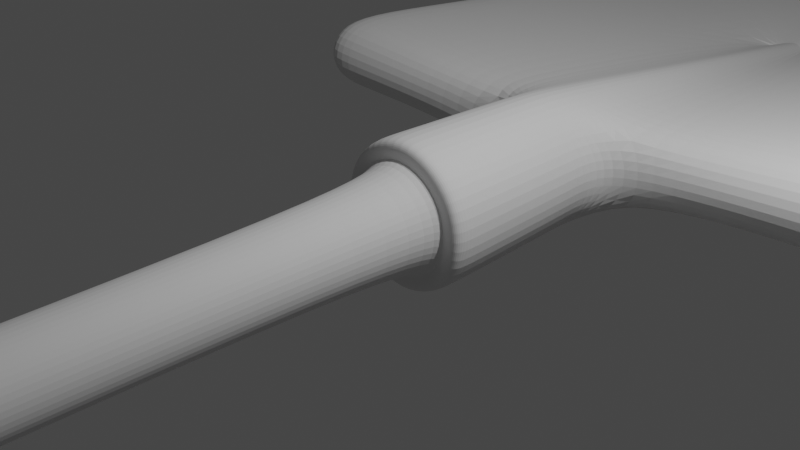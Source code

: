# Source: ShovelV2.blend  (saved by Blender 2.82.7; exported with 4.5.12 LTS)
import bpy
from mathutils import Matrix  # noqa: F401  (used for matrix-valued properties, if any)

bpy.ops.wm.read_factory_settings(use_empty=True)
scene = bpy.context.scene
scene.name = 'Scene'

# ---- collections
col_collection = bpy.data.collections.new('Collection'); scene.collection.children.link(col_collection)

# ---- world
world_world = bpy.data.worlds.new('World'); scene.world = world_world
world_world.use_nodes = True; world_world.node_tree.nodes.clear()
_N = world_world.node_tree.nodes; _L = world_world.node_tree.links
n0 = _N.new('ShaderNodeOutputWorld'); n0.name = 'World Output'; n0.location = (300, 300)
n1 = _N.new('ShaderNodeBackground'); n1.name = 'Background'; n1.location = (10, 300)
n1.inputs[0].default_value = (0.05088, 0.05088, 0.05088, 1.0)
_L.new(n1.outputs[0], n0.inputs[0])
n0.is_active_output = True
world_world.color = (0.05088, 0.05088, 0.05088)
world_world.use_sun_shadow = False
world_world.sun_shadow_jitter_overblur = 0.0

# ---- cameras
cam_camera = bpy.data.cameras.new('Camera')
cam_camera.clip_end = 100.0
cam_camera.ortho_scale = 7.314

# ---- lights
light_light = bpy.data.lights.new('Light', 'POINT')
light_light.transmission_factor = 0.0
light_light.energy = 1000.0
light_light.shadow_soft_size = 0.1
light_light.shadow_maximum_resolution = 0.006
light_light.use_absolute_resolution = True

# ---- meshes
me_circle_001 = bpy.data.meshes.new('Circle.001')
me_circle_001.from_pydata([(0.0, 1.0, 0.0), (-0.866, 0.5, 0.0), (-0.866, -0.5, 0.0), (8.742e-08, -1.0, 0.0), (0.866, -0.5, 0.0), (0.866, 0.5, 0.0), (1.423e-18, 1.006, -1.98), (-0.7262, 0.4245, -2.572), (-0.7262, -0.414, -2.572), (8.742e-08, -0.9936, -1.98), (0.7262, -0.414, -2.572), (0.7262, 0.4245, -2.572), (1.578e-08, 0.2078, -7.89), (-0.245, 0.1366, -7.593), (-0.245, -0.1463, -7.593), (3.437e-08, -0.2174, -7.89), (0.245, -0.1463, -7.593), (0.245, 0.1366, -7.593), (-4.053, -0.207, -2.218), (-4.053, 0.8882, -2.218), (4.053, 0.8882, -2.218), (4.053, -0.207, -2.218), (-3.134, 0.5125, -9.8), (5.469e-08, 0.6058, -11.97), (-3.133, 0.143, -9.802), (5.204e-08, 0.05051, -11.97), (3.133, 0.143, -9.802), (3.134, 0.5125, -9.8), (-2.66, 0.4508, -9.438), (4.913e-08, 0.006503, -11.3), (2.659, 0.09551, -9.439), (4.83e-08, 0.5404, -11.3), (-2.659, 0.09551, -9.439), (-3.506, -0.241, -2.276), (3.506, -0.241, -2.276), (2.66, 0.4508, -9.438), (3.506, 0.812, -2.276), (-3.506, 0.812, -2.276), (0.7801, 0.4536, -1.983), (8.741e-19, 1.004, -1.62), (8.742e-08, -0.9961, -1.62), (0.7801, -0.4472, -1.983), (-0.7801, 0.4536, -1.983), (-0.7801, -0.4472, -1.983), (9.436e-09, 0.5251, -3.562e-16), (-0.4547, 0.2625, -3.562e-16), (-0.4547, -0.2625, -3.562e-16), (5.534e-08, -0.5251, -3.562e-16), (0.4547, -0.2625, -3.562e-16), (0.4547, 0.2625, -3.562e-16), (0.8511, 0.4919, -0.3446), (8.742e-08, -0.9993, -0.2815), (-0.8511, 0.4919, -0.3446), (1.519e-19, 1.001, -0.2815), (0.8511, -0.4908, -0.3446), (-0.8511, -0.4908, -0.3446), (3.831e-09, 0.8072, -1.446e-16), (0.6991, 0.4036, -1.446e-16), (0.6991, -0.4036, -1.446e-16), (7.44e-08, -0.8072, -1.446e-16), (-0.6991, -0.4036, -1.446e-16), (-0.6991, 0.4036, -1.446e-16), (-0.6325, 0.3685, -3.55), (-0.6325, -0.3619, -3.55), (0.6325, -0.3619, -3.55), (0.6325, 0.3685, -3.55), (7.709e-08, -0.8424, -3.131), (3.074e-09, 0.8509, -3.131), (-3.874, 0.815, -3.695), (-3.874, -0.1388, -3.695), (3.874, -0.1388, -3.695), (3.874, 0.815, -3.695), (-3.341, 0.7417, -3.671), (3.341, 0.7417, -3.671), (-3.341, -0.1754, -3.671), (3.341, -0.1754, -3.671), (1.578e-08, 0.2078, 1.142), (-0.245, 0.1366, 1.439), (-0.245, -0.1463, 1.439), (3.437e-08, -0.2174, 1.142), (0.245, -0.1463, 1.439), (0.245, 0.1366, 1.439), (5.204e-08, 0.05051, -2.94), (4.913e-08, 0.006503, -2.27), (9.436e-09, 0.5251, 9.032), (-0.4547, 0.2625, 9.032), (-0.4547, -0.2625, 9.032), (5.534e-08, -0.5251, 9.032), (0.4547, -0.2625, 9.032), (0.4547, 0.2625, 9.032), (1.578e-08, 0.2271, 2.057), (-0.245, 0.1559, 2.354), (-0.245, -0.127, 2.354), (3.437e-08, -0.1981, 2.057), (0.245, -0.127, 2.354), (0.245, 0.1559, 2.354), (5.204e-08, 0.0698, -2.025), (4.913e-08, 0.02579, -1.355), (9.436e-09, 0.5443, 9.947), (-0.4547, 0.2818, 9.947), (-0.4547, -0.2432, 9.947), (5.534e-08, -0.5058, 9.947), (0.4547, -0.2432, 9.947), (0.4547, 0.2818, 9.947), (1.578e-08, 0.2682, 16.04), (-0.245, 0.1971, 16.33), (-0.245, -0.08584, 16.33), (3.437e-08, -0.157, 16.04), (0.245, -0.08584, 16.33), (0.245, 0.1971, 16.33), (5.204e-08, 0.1109, 11.95), (4.913e-08, 0.06693, 12.62), (9.436e-09, 0.5855, 23.93), (-0.4547, 0.323, 23.93), (-0.4547, -0.2021, 23.93), (5.534e-08, -0.4646, 23.93), (0.4547, -0.2021, 23.93), (0.4547, 0.323, 23.93), (-0.04761, 0.4765, -11.85), (-0.04761, -0.07882, -11.85), (-0.04761, 0.4111, -11.18)], [], [(38, 39, 6, 11), (40, 41, 10, 9), (42, 43, 8, 7), (41, 38, 11, 10), (43, 40, 9, 8), (39, 42, 7, 6), (75, 34, 21, 70), (74, 32, 24, 69), (63, 66, 15, 14), (67, 62, 13, 12), (65, 67, 12, 17), (66, 64, 16, 15), (31, 28, 22, 23), (29, 30, 26, 25), (68, 69, 24, 22), (70, 71, 27, 26), (23, 25, 26, 27), (22, 24, 25, 23), (35, 31, 23, 27), (32, 29, 25, 24), (73, 35, 27, 71), (34, 36, 20, 21), (72, 37, 19, 68), (37, 33, 18, 19), (7, 8, 33, 37), (62, 7, 37, 72), (10, 11, 36, 34), (65, 17, 35, 73), (14, 15, 29, 32), (17, 12, 31, 35), (15, 16, 30, 29), (12, 13, 28, 31), (63, 14, 32, 74), (64, 10, 34, 75), (53, 52, 42, 39), (55, 51, 40, 43), (54, 50, 38, 41), (52, 55, 43, 42), (51, 54, 41, 40), (50, 53, 39, 38), (56, 57, 49, 44), (58, 59, 47, 48), (60, 61, 45, 46), (57, 58, 48, 49), (59, 60, 46, 47), (61, 56, 44, 45), (5, 0, 53, 50), (3, 4, 54, 51), (1, 2, 55, 52), (4, 5, 50, 54), (2, 3, 51, 55), (0, 1, 52, 53), (1, 0, 56, 61), (3, 2, 60, 59), (5, 4, 58, 57), (2, 1, 61, 60), (4, 3, 59, 58), (0, 5, 57, 56), (16, 64, 75, 30), (8, 63, 74, 33), (11, 65, 73, 36), (13, 62, 72, 28), (28, 72, 68, 22), (36, 73, 71, 20), (21, 20, 71, 70), (19, 18, 69, 68), (9, 10, 64, 66), (11, 6, 67, 65), (6, 7, 62, 67), (8, 9, 66, 63), (33, 74, 69, 18), (30, 75, 70, 26), (12, 17, 81, 76), (44, 49, 89, 84), (15, 14, 78, 79), (47, 46, 86, 87), (16, 15, 79, 80), (48, 47, 87, 88), (13, 12, 76, 77), (25, 29, 83, 82), (45, 44, 84, 85), (15, 29, 83, 79), (49, 48, 88, 89), (46, 45, 85, 86), (80, 79, 93, 94), (88, 87, 101, 102), (85, 84, 98, 99), (79, 83, 97, 93), (89, 88, 102, 103), (77, 76, 90, 91), (86, 85, 99, 100), (76, 81, 95, 90), (84, 89, 103, 98), (79, 78, 92, 93), (87, 86, 100, 101), (82, 83, 97, 96), (93, 97, 111, 107), (103, 102, 116, 117), (91, 90, 104, 105), (100, 99, 113, 114), (90, 95, 109, 104), (98, 103, 117, 112), (93, 92, 106, 107), (101, 100, 114, 115), (96, 97, 111, 110), (94, 93, 107, 108), (102, 101, 115, 116), (99, 98, 112, 113), (23, 31, 120, 118), (23, 25, 119, 118)])
_uv = me_circle_001.uv_layers.new(name='UVMap')
_uv.uv.foreach_set('vector', [0.0, 0.0, 0.0, 0.0, 0.0, 0.0, 0.0, 0.0, 0.0, 0.0, 0.0, 0.0, 0.0, 0.0, 0.0, 0.0, 0.0, 0.0, 0.0, 0.0, 0.0, 0.0, 0.0, 0.0, 0.0, 0.0, 0.0, 0.0, 0.0, 0.0, 0.0, 0.0, 0.0, 0.0, 0.0, 0.0, 0.0, 0.0, 0.0, 0.0, 0.0, 0.0, 0.0, 0.0, 0.0, 0.0, 0.0, 0.0, 0.0, 0.0, 0.0, 0.0, 0.0, 0.0, 0.0, 0.0, 0.0, 0.0, 0.0, 0.0, 0.0, 0.0, 0.0, 0.0, 0.0, 0.0, 0.0, 0.0, 0.0, 0.0, 0.0, 0.0, 0.0, 0.0, 0.0, 0.0, 0.0, 0.0, 0.0, 0.0, 0.0, 0.0, 0.0, 0.0, 0.0, 0.0, 0.0, 0.0, 0.0, 0.0, 0.0, 0.0, 0.0, 0.0, 0.0, 0.0, 0.0, 0.0, 0.0, 0.0, 0.0, 0.0, 0.0, 0.0, 0.0, 0.0, 0.0, 0.0, 0.0, 0.0, 0.0, 0.0, 0.0, 0.0, 0.0, 0.0, 0.0, 0.0, 0.0, 0.0, 0.0, 0.0, 0.0, 0.0, 0.0, 0.0, 0.0, 0.0, 0.0, 0.0, 0.0, 0.0, 0.0, 0.0, 0.0, 0.0, 0.0, 0.0, 0.0, 0.0, 0.0, 0.0, 0.0, 0.0, 0.0, 0.0, 0.0, 0.0, 0.0, 0.0, 0.0, 0.0, 0.0, 0.0, 0.0, 0.0, 0.0, 0.0, 0.0, 0.0, 0.0, 0.0, 0.0, 0.0, 0.0, 0.0, 0.0, 0.0, 0.0, 0.0, 0.0, 0.0, 0.0, 0.0, 0.0, 0.0, 0.0, 0.0, 0.0, 0.0, 0.0, 0.0, 0.0, 0.0, 0.0, 0.0, 0.0, 0.0, 0.0, 0.0, 0.0, 0.0, 0.0, 0.0, 0.0, 0.0, 0.0, 0.0, 0.0, 0.0, 0.0, 0.0, 0.0, 0.0, 0.0, 0.0, 0.0, 0.0, 0.0, 0.0, 0.0, 0.0, 0.0, 0.0, 0.0, 0.0, 0.0, 0.0, 0.0, 0.0, 0.0, 0.0, 0.0, 0.0, 0.0, 0.0, 0.0, 0.0, 0.0, 0.0, 0.0, 0.0, 0.0, 0.0, 0.0, 0.0, 0.0, 0.0, 0.0, 0.0, 0.0, 0.0, 0.0, 0.0, 0.0, 0.0, 0.0, 0.0, 0.0, 0.0, 0.0, 0.0, 0.0, 0.0, 0.0, 0.0, 0.0, 0.0, 0.0, 0.0, 0.0, 0.0, 0.0, 0.0, 0.0, 0.0, 0.0, 0.0, 0.0, 0.0, 0.0, 0.0, 0.0, 0.0, 0.0, 0.0, 0.0, 0.0, 0.0, 0.0, 0.0, 0.0, 0.0, 0.0, 0.0, 0.0, 0.0, 0.0, 0.0, 0.0, 0.0, 0.0, 0.0, 0.0, 0.0, 0.0, 0.0, 0.0, 0.0, 0.0, 0.0, 0.0, 0.0, 0.0, 0.0, 0.0, 0.0, 0.0, 0.0, 0.0, 0.0, 0.0, 0.0, 0.0, 0.0, 0.0, 0.0, 0.0, 0.0, 0.0, 0.0, 0.0, 0.0, 0.0, 0.0, 0.0, 0.0, 0.0, 0.0, 0.0, 0.0, 0.0, 0.0, 0.0, 0.0, 0.0, 0.0, 0.0, 0.0, 0.0, 0.0, 0.0, 0.0, 0.0, 0.0, 0.0, 0.0, 0.0, 0.0, 0.0, 0.0, 0.0, 0.0, 0.0, 0.0, 0.0, 0.0, 0.0, 0.0, 0.0, 0.0, 0.0, 0.0, 0.0, 0.0, 0.0, 0.0, 0.0, 0.0, 0.0, 0.0, 0.0, 0.0, 0.0, 0.0, 0.0, 0.0, 0.0, 0.0, 0.0, 0.0, 0.0, 0.0, 0.0, 0.0, 0.0, 0.0, 0.0, 0.0, 0.0, 0.0, 0.0, 0.0, 0.0, 0.0, 0.0, 0.0, 0.0, 0.0, 0.0, 0.0, 0.0, 0.0, 0.0, 0.0, 0.0, 0.0, 0.0, 0.0, 0.0, 0.0, 0.0, 0.0, 0.0, 0.0, 0.0, 0.0, 0.0, 0.0, 0.0, 0.0, 0.0, 0.0, 0.0, 0.0, 0.0, 0.0, 0.0, 0.0, 0.0, 0.0, 0.0, 0.0, 0.0, 0.0, 0.0, 0.0, 0.0, 0.0, 0.0, 0.0, 0.0, 0.0, 0.0, 0.0, 0.0, 0.0, 0.0, 0.0, 0.0, 0.0, 0.0, 0.0, 0.0, 0.0, 0.0, 0.0, 0.0, 0.0, 0.0, 0.0, 0.0, 0.0, 0.0, 0.0, 0.0, 0.0, 0.0, 0.0, 0.0, 0.0, 0.0, 0.0, 0.0, 0.0, 0.0, 0.0, 0.0, 0.0, 0.0, 0.0, 0.0, 0.0, 0.0, 0.0, 0.0, 0.0, 0.0, 0.0, 0.0, 0.0, 0.0, 0.0, 0.0, 0.0, 0.0, 0.0, 0.0, 0.0, 0.0, 0.0, 0.0, 0.0, 0.0, 0.0, 0.0, 0.0, 0.0, 0.0, 0.0, 0.0, 0.0, 0.0, 0.0, 0.0, 0.0, 0.0, 0.0, 0.0, 0.0, 0.0, 0.0, 0.0, 0.0, 0.0, 0.0, 0.0, 0.0, 0.0, 0.0, 0.0, 0.0, 0.0, 0.0, 0.0, 0.0, 0.0, 0.0, 0.0, 0.0, 0.0, 0.0, 0.0, 0.0, 0.0, 0.0, 0.0, 0.0, 0.0, 0.0, 0.0, 0.0, 0.0, 0.0, 0.0, 0.0, 0.0, 0.0, 0.0, 0.0, 0.0, 0.0, 0.0, 0.0, 0.0, 0.0, 0.0, 0.0, 0.0, 0.0, 0.0, 0.0, 0.0, 0.0, 0.0, 0.0, 0.0, 0.0, 0.0, 0.0, 0.0, 0.0, 0.0, 0.0, 0.0, 0.0, 0.0, 0.0, 0.0, 0.0, 0.0, 0.0, 0.0, 0.0, 0.0, 0.0, 0.0, 0.0, 0.0, 0.0, 0.0, 0.0, 0.0, 0.0, 0.0, 0.0, 0.0, 0.0, 0.0, 0.0, 0.0, 0.0, 0.0, 0.0, 0.0, 0.0, 0.0, 0.0, 0.0, 0.0, 0.0, 0.0, 0.0, 0.0, 0.0, 0.0, 0.0, 0.0, 0.0, 0.0, 0.0, 0.0, 0.0, 0.0, 0.0, 0.0, 0.0, 0.0, 0.0, 0.0, 0.0, 0.0, 0.0, 0.0, 0.0, 0.0, 0.0, 0.0, 0.0, 0.0, 0.0, 0.0, 0.0, 0.0, 0.0, 0.0, 0.0, 0.0, 0.0, 0.0, 0.0, 0.0, 0.0, 0.0, 0.0, 0.0, 0.0, 0.0, 0.0, 0.0, 0.0, 0.0, 0.0, 0.0, 0.0, 0.0, 0.0, 0.0, 0.0, 0.0, 0.0, 0.0, 0.0, 0.0, 0.0, 0.0, 0.0, 0.0, 0.0, 0.0, 0.0, 0.0, 0.0, 0.0, 0.0, 0.0, 0.0, 0.0, 0.0, 0.0, 0.0, 0.0, 0.0, 0.0, 0.0, 0.0, 0.0, 0.0, 0.0, 0.0, 0.0, 0.0, 0.0, 0.0, 0.0, 0.0, 0.0, 0.0, 0.0, 0.0, 0.0, 0.0, 0.0, 0.0, 0.0, 0.0, 0.0, 0.0, 0.0, 0.0, 0.0, 0.0, 0.0, 0.0, 0.0, 0.0, 0.0, 0.0, 0.0, 0.0, 0.0, 0.0, 0.0, 0.0, 0.0, 0.0, 0.0, 0.0, 0.0, 0.0, 0.0, 0.0, 0.0, 0.0, 0.0, 0.0, 0.0, 0.0, 0.0, 0.0, 0.0, 0.0, 0.0, 0.0, 0.0, 0.0, 0.0, 0.0, 0.0, 0.0, 0.0, 0.0, 0.0, 0.0, 0.0, 0.0, 0.0, 0.0, 0.0, 0.0, 0.0, 0.0, 0.0, 0.0, 0.0, 0.0, 0.0, 0.0, 0.0, 0.0, 0.0, 0.0, 0.0, 0.0, 0.0, 0.0, 0.0, 0.0, 0.0, 0.0, 0.0, 0.0, 0.0, 0.0, 0.0, 0.0, 0.0, 0.0, 0.0, 0.0, 0.0, 0.0, 0.0, 0.0, 0.0, 0.0, 0.0, 0.0, 0.0, 0.0, 0.0, 0.0, 0.0, 0.0, 0.0, 0.0, 0.0, 0.0, 0.0, 0.0, 0.0, 0.0, 0.0, 0.0, 0.0, 0.0, 0.0, 0.0, 0.0, 0.0, 0.0, 0.0, 0.0, 0.0, 0.0, 0.0, 0.0, 0.0, 0.0, 0.0, 0.0, 0.0, 0.0, 0.0, 0.0, 0.0, 0.0, 0.0, 0.0, 0.0, 0.0, 0.0, 0.0, 0.0, 0.0, 0.0, 0.0, 0.0, 0.0, 0.0, 0.0, 0.0, 0.0, 0.0, 0.0, 0.0, 0.0, 0.0, 0.0, 0.0])
me_circle_001.use_remesh_fix_poles = True
me_circle_001.use_remesh_preserve_attributes = False
me_circle_001.use_mirror_vertex_groups = False
me_circle_001.update()
me_circle_002 = bpy.data.meshes.new('Circle.002')
me_circle_002.from_pydata([(9.436e-09, 0.5251, -3.562e-16), (-0.4547, 0.2625, -3.562e-16), (-0.4547, -0.2625, -3.562e-16), (5.534e-08, -0.5251, -3.562e-16), (0.4547, -0.2625, -3.562e-16), (0.4547, 0.2625, -3.562e-16)], [(1, 0), (2, 1), (3, 2), (4, 3), (5, 4), (0, 5)], [])
_uv = me_circle_002.uv_layers.new(name='UVMap')
_uv.uv.foreach_set('vector', [])
me_circle_002.use_remesh_fix_poles = True
me_circle_002.use_remesh_preserve_attributes = False
me_circle_002.use_mirror_vertex_groups = False
me_circle_002.update()
me_circle = bpy.data.meshes.new('Circle')
me_circle.from_pydata([(1.925e-07, 12.08, -0.5114), (-0.2602, 12.05, -0.5114), (-0.3827, 12.0, -0.5114), (-0.5556, 11.9, -0.5114), (-0.7071, 11.78, -0.5114), (-0.8315, 11.63, -0.5114), (-0.9239, 11.46, -0.5114), (-0.9808, 11.27, -0.5114), (-1.0, 11.07, -0.5114), (-0.9808, 10.88, -0.5114), (-0.9239, 10.69, -0.5114), (-0.8315, 10.52, -0.5114), (-0.7071, 10.37, -0.5114), (-0.5556, 10.24, -0.5114), (-0.3827, 10.15, -0.5114), (-0.1951, 10.09, -0.5114), (3.513e-07, 10.07, -0.5114), (8.227e-08, 12.89, -0.5114), (-0.2602, 12.89, -0.5114), (0.008641, 13.96, -0.2268), (-0.2725, 13.96, -0.2268), (4.482e-05, 14.61, -0.2119), (-0.2682, 14.6, -0.2119)], [(2, 1), (3, 2), (4, 3), (5, 4), (6, 5), (7, 6), (8, 7), (9, 8), (10, 9), (11, 10), (12, 11), (13, 12), (14, 13), (15, 14), (16, 15)], [(1, 0, 17, 18), (18, 17, 19, 20), (20, 19, 21, 22)])
_uv = me_circle.uv_layers.new(name='UVMap')
_uv.uv.foreach_set('vector', [0.0, 0.0, 0.0, 0.0, 0.0, 0.0, 0.0, 0.0, 0.0, 0.0, 0.0, 0.0, 0.0, 0.0, 0.0, 0.0, 0.0, 0.0, 0.0, 0.0, 0.0, 0.0, 0.0, 0.0])
me_circle.use_remesh_fix_poles = True
me_circle.use_remesh_preserve_attributes = False
me_circle.use_mirror_vertex_groups = False
me_circle.update()

# ---- objects
ob_light = bpy.data.objects.new('Light', light_light)
ob_camera = bpy.data.objects.new('Camera', cam_camera)
ob_shovel = bpy.data.objects.new('shovel', me_circle_001)
ob_circle_001 = bpy.data.objects.new('Circle.001', me_circle_002)
ob_circle_002 = bpy.data.objects.new('Circle.002', me_circle)

# ---- transforms, parenting, visibility, modifiers, constraints
ob_light.location = (4.076, 1.005, 5.904)
ob_light.rotation_euler = (0.6503, 0.05522, 1.866)
ob_light.lock_rotations_4d = False
ob_light.empty_display_type = 'ARROWS'
ob_light.color = (0.0, 0.0, 0.0, 0.0)
ob_light.lineart.crease_threshold = 0.0
ob_camera.location = (7.359, -6.926, 4.958)
ob_camera.rotation_euler = (1.109, 0.0, 0.8149)
ob_camera.lock_rotations_4d = False
ob_camera.empty_display_type = 'ARROWS'
ob_camera.color = (0.0, 0.0, 0.0, 0.0)
ob_camera.display_type = 'WIRE'
ob_camera.lineart.crease_threshold = 0.0
ob_shovel.location = (0.0, 0.0, 0.0)
ob_shovel.rotation_euler = (1.571, 0.0, 0.0)
ob_shovel.lock_scale = (False, False, True)
ob_shovel.lineart.crease_threshold = 0.0
_m = ob_shovel.modifiers.new('Subdivision', 'SUBSURF')
_m.uv_smooth = 'PRESERVE_CORNERS'
_m.levels = 3
_m.render_levels = 3
_m.show_only_control_edges = False
ob_circle_001.location = (0.0, 0.0, 0.0)
ob_circle_001.rotation_euler = (1.571, 0.0, 0.0)
ob_circle_001.lock_scale = (False, False, True)
ob_circle_001.lineart.crease_threshold = 0.0
_m = ob_circle_001.modifiers.new('Subdivision', 'SUBSURF')
_m.uv_smooth = 'PRESERVE_CORNERS'
_m.levels = 3
_m.render_levels = 3
_m.show_only_control_edges = False
ob_circle_002.location = (-0.4468, -41.23, 0.0)
ob_circle_002.rotation_euler = (0.0, 1.571, 0.0)
ob_circle_002.scale = (1.081, 1.229, 1.229)
ob_circle_002.lineart.crease_threshold = 0.0
_m = ob_circle_002.modifiers.new('Mirror', 'MIRROR')

# ---- collection membership
col_collection.objects.link(ob_light)
col_collection.objects.link(ob_camera)
col_collection.objects.link(ob_shovel)
col_collection.objects.link(ob_circle_001)
col_collection.objects.link(ob_circle_002)

# ---- scene / render settings (as saved in the file)
scene.camera = ob_camera
scene.frame_start = 1; scene.frame_end = 250; scene.frame_set(1)
scene.render.engine = 'BLENDER_EEVEE_NEXT'
scene.cycles.use_denoising = False
scene.cycles.samples = 128
scene.cycles.sampling_pattern = 'TABULATED_SOBOL'
scene.cycles.use_adaptive_sampling = False
scene.cycles.use_light_tree = False
scene.view_settings.view_transform = 'Filmic'
bpy.context.view_layer.update()
